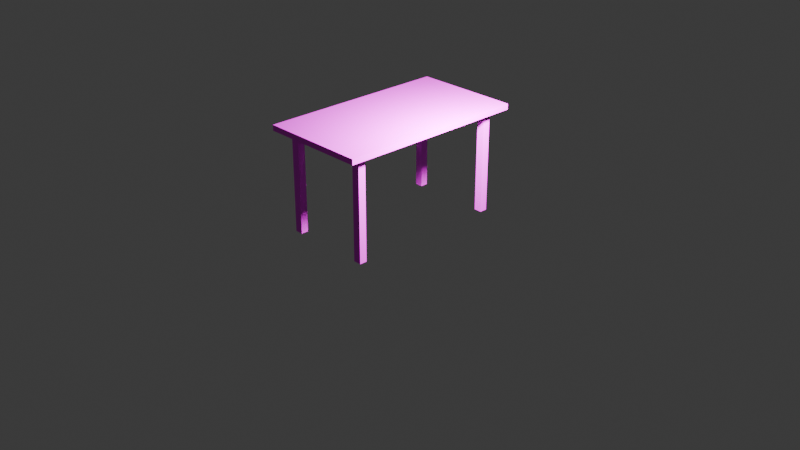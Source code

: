 # Source: mesa.blend  (saved by Blender 5.1.30; exported with 4.5.12 LTS)
import bpy
from mathutils import Matrix  # noqa: F401  (used for matrix-valued properties, if any)

bpy.ops.wm.read_factory_settings(use_empty=True)
scene = bpy.context.scene
scene.name = 'Scene'

# ---- collections
col_collection = bpy.data.collections.new('Collection'); scene.collection.children.link(col_collection)

# ---- images (referenced by path relative to the original .blend; pixels are not part of the script)
import os
ASSET_DIR = os.environ.get("B2B_ASSET_DIR", "")  # directory of the original .blend (textures are referenced by path, not embedded)
HERE = os.path.dirname(os.path.abspath(__file__))  # packed textures are extracted next to this script under _unpacked/

def load_image(name, relpath, width, height, colorspace="sRGB"):
    """Load a texture the original file referenced (path relative to the .blend, or extracted next to this script)."""
    p = next((c for c in (os.path.join(HERE, relpath), os.path.join(ASSET_DIR, relpath)) if relpath and os.path.exists(c)), "")
    if p:
        img = bpy.data.images.load(p, check_existing=True)
        img.name = name
    else:  # same state as the original file: an image datablock whose file is absent (Cycles renders it pink)
        img = bpy.data.images.new(name, width, height)
        img.source = "FILE"
        img.filepath = "//" + (relpath or name)
    img.colorspace_settings.name = colorspace
    return img
img_mesa_textura_png = load_image('mesa_textura.png', 'texturas/mesa_textura.png', 1024, 1024, 'sRGB')

# ---- materials (node trees are filled in below, after node groups)
mat_material = bpy.data.materials.new('Material')
mat_material.alpha_threshold = 0.0
mat_material.use_backface_culling_lightprobe_volume = False
mat_material.roughness = 0.5
mat_material.line_color = (0.0, 0.0, 0.0, 1.0)
mat_material_002 = bpy.data.materials.new('Material.002')

# ---- material node trees
mat_material.use_nodes = True; mat_material.node_tree.nodes.clear()
_N = mat_material.node_tree.nodes; _L = mat_material.node_tree.links
n0 = _N.new('ShaderNodeOutputMaterial'); n0.name = 'Material Output'; n0.location = (200, 100)
n1 = _N.new('ShaderNodeBsdfPrincipled'); n1.name = 'Principled BSDF'; n1.location = (-200, 100)
n2 = _N.new('ShaderNodeTexImage'); n2.name = 'Image Texture'; n2.location = (-490, 80)
n2.image = img_mesa_textura_png
n2.interpolation = 'Closest'
_L.new(n1.outputs[0], n0.inputs[0])
_L.new(n2.outputs[0], n1.inputs[0])
n0.is_active_output = True
mat_material_002.use_nodes = True; mat_material_002.node_tree.nodes.clear()
_N = mat_material_002.node_tree.nodes; _L = mat_material_002.node_tree.links
n0 = _N.new('ShaderNodeBsdfPrincipled'); n0.name = 'Principled BSDF'; n0.location = (-200, 100)
n1 = _N.new('ShaderNodeOutputMaterial'); n1.name = 'Material Output'; n1.location = (200, 100)
n2 = _N.new('ShaderNodeTexImage'); n2.name = 'Image Texture'; n2.location = (-490, 80)
n2.image = img_mesa_textura_png
_L.new(n0.outputs[0], n1.inputs[0])
_L.new(n2.outputs[0], n0.inputs[0])
n1.is_active_output = True

# ---- world
world_world = bpy.data.worlds.new('World'); scene.world = world_world
world_world.use_nodes = True; world_world.node_tree.nodes.clear()
_N = world_world.node_tree.nodes; _L = world_world.node_tree.links
n0 = _N.new('ShaderNodeOutputWorld'); n0.name = 'World Output'; n0.location = (200, 100)
n1 = _N.new('ShaderNodeBackground'); n1.name = 'Background'; n1.location = (-200, 100)
n1.inputs[0].default_value = (0.05088, 0.05088, 0.05088, 1.0)
_L.new(n1.outputs[0], n0.inputs[0])
n0.is_active_output = True
world_world.color = (0.05088, 0.05088, 0.05088)
world_world.sun_shadow_jitter_overblur = 0.0

# ---- cameras
cam_camera = bpy.data.cameras.new('Camera')
cam_camera.clip_end = 100.0
cam_camera.ortho_scale = 7.314

# ---- lights
light_light = bpy.data.lights.new('Light', 'POINT')
light_light.energy = 1000.0
light_light.shadow_soft_size = 0.1

# ---- meshes
me_cube = bpy.data.meshes.new('Cube')
me_cube.from_pydata([(1.0, 2.052, 1.0), (1.0, 2.052, 0.8943), (1.0, -1.526, 1.0), (1.0, -1.526, 0.8943), (-1.0, 2.052, 1.0), (-1.0, 2.052, 0.8943), (-1.0, -1.526, 1.0), (-1.0, -1.526, 0.8943)], [], [(0, 4, 6, 2), (3, 2, 6, 7), (7, 6, 4, 5), (5, 1, 3, 7), (1, 0, 2, 3), (5, 4, 0, 1)])
_uv = me_cube.uv_layers.new(name='UVMap')
_uv.uv.foreach_set('vector', [0.625, 0.5, 0.875, 0.5, 0.875, 0.75, 0.625, 0.75, 0.375, 0.75, 0.625, 0.75, 0.625, 1.0, 0.375, 1.0, 0.375, 0.0, 0.625, 0.0, 0.625, 0.25, 0.375, 0.25, 0.125, 0.5, 0.375, 0.5, 0.375, 0.75, 0.125, 0.75, 0.375, 0.5, 0.625, 0.5, 0.625, 0.75, 0.375, 0.75, 0.375, 0.25, 0.625, 0.25, 0.625, 0.5, 0.375, 0.5])
me_cube.materials.append(mat_material)
me_cube.materials.append(None)
me_cube.use_mirror_vertex_groups = False
me_cube.update()
me_cube_001 = bpy.data.meshes.new('Cube.001')
me_cube_001.from_pydata([(-0.1402, -0.1332, -3.049), (-0.1402, -0.1332, 0.6493), (-0.1402, 0.1332, -3.049), (-0.1402, 0.1332, 0.6493), (0.1402, -0.1332, -3.049), (0.1402, -0.1332, 0.6493), (0.1402, 0.1332, -3.049), (0.1402, 0.1332, 0.6493)], [], [(0, 1, 3, 2), (2, 3, 7, 6), (6, 7, 5, 4), (4, 5, 1, 0), (2, 6, 4, 0), (7, 3, 1, 5)])
_uv = me_cube_001.uv_layers.new(name='UVMap')
_uv.uv.foreach_set('vector', [0.375, 0.0, 0.625, 0.0, 0.625, 0.25, 0.375, 0.25, 0.375, 0.25, 0.625, 0.25, 0.625, 0.5, 0.375, 0.5, 0.375, 0.5, 0.625, 0.5, 0.625, 0.75, 0.375, 0.75, 0.375, 0.75, 0.625, 0.75, 0.625, 1.0, 0.375, 1.0, 0.125, 0.5, 0.375, 0.5, 0.375, 0.75, 0.125, 0.75, 0.625, 0.5, 0.875, 0.5, 0.875, 0.75, 0.625, 0.75])
me_cube_001.materials.append(mat_material_002)
me_cube_001.update()
me_cube_002 = bpy.data.meshes.new('Cube.002')
me_cube_002.from_pydata([(-0.1402, -0.1332, -3.049), (-0.1402, -0.1332, 0.6493), (-0.1402, 0.1332, -3.049), (-0.1402, 0.1332, 0.6493), (0.1402, -0.1332, -3.049), (0.1402, -0.1332, 0.6493), (0.1402, 0.1332, -3.049), (0.1402, 0.1332, 0.6493)], [], [(0, 1, 3, 2), (2, 3, 7, 6), (6, 7, 5, 4), (4, 5, 1, 0), (2, 6, 4, 0), (7, 3, 1, 5)])
_uv = me_cube_002.uv_layers.new(name='UVMap')
_uv.uv.foreach_set('vector', [0.375, 0.0, 0.625, 0.0, 0.625, 0.25, 0.375, 0.25, 0.375, 0.25, 0.625, 0.25, 0.625, 0.5, 0.375, 0.5, 0.375, 0.5, 0.625, 0.5, 0.625, 0.75, 0.375, 0.75, 0.375, 0.75, 0.625, 0.75, 0.625, 1.0, 0.375, 1.0, 0.125, 0.5, 0.375, 0.5, 0.375, 0.75, 0.125, 0.75, 0.625, 0.5, 0.875, 0.5, 0.875, 0.75, 0.625, 0.75])
me_cube_002.materials.append(mat_material_002)
me_cube_002.update()
me_cube_003 = bpy.data.meshes.new('Cube.003')
me_cube_003.from_pydata([(-0.1402, -0.1332, -3.049), (-0.1402, -0.1332, 0.6493), (-0.1402, 0.1332, -3.049), (-0.1402, 0.1332, 0.6493), (0.1402, -0.1332, -3.049), (0.1402, -0.1332, 0.6493), (0.1402, 0.1332, -3.049), (0.1402, 0.1332, 0.6493)], [], [(0, 1, 3, 2), (2, 3, 7, 6), (6, 7, 5, 4), (4, 5, 1, 0), (2, 6, 4, 0), (7, 3, 1, 5)])
_uv = me_cube_003.uv_layers.new(name='UVMap')
_uv.uv.foreach_set('vector', [0.375, 0.0, 0.625, 0.0, 0.625, 0.25, 0.375, 0.25, 0.375, 0.25, 0.625, 0.25, 0.625, 0.5, 0.375, 0.5, 0.375, 0.5, 0.625, 0.5, 0.625, 0.75, 0.375, 0.75, 0.375, 0.75, 0.625, 0.75, 0.625, 1.0, 0.375, 1.0, 0.125, 0.5, 0.375, 0.5, 0.375, 0.75, 0.125, 0.75, 0.625, 0.5, 0.875, 0.5, 0.875, 0.75, 0.625, 0.75])
me_cube_003.materials.append(mat_material_002)
me_cube_003.update()
me_cube_004 = bpy.data.meshes.new('Cube.004')
me_cube_004.from_pydata([(-0.1402, -0.1332, -3.049), (-0.1402, -0.1332, 0.6493), (-0.1402, 0.1332, -3.049), (-0.1402, 0.1332, 0.6493), (0.1402, -0.1332, -3.049), (0.1402, -0.1332, 0.6493), (0.1402, 0.1332, -3.049), (0.1402, 0.1332, 0.6493)], [], [(0, 1, 3, 2), (2, 3, 7, 6), (6, 7, 5, 4), (4, 5, 1, 0), (2, 6, 4, 0), (7, 3, 1, 5)])
_uv = me_cube_004.uv_layers.new(name='UVMap')
_uv.uv.foreach_set('vector', [0.375, 0.0, 0.625, 0.0, 0.625, 0.25, 0.375, 0.25, 0.375, 0.25, 0.625, 0.25, 0.625, 0.5, 0.375, 0.5, 0.375, 0.5, 0.625, 0.5, 0.625, 0.75, 0.375, 0.75, 0.375, 0.75, 0.625, 0.75, 0.625, 1.0, 0.375, 1.0, 0.125, 0.5, 0.375, 0.5, 0.375, 0.75, 0.125, 0.75, 0.625, 0.5, 0.875, 0.5, 0.875, 0.75, 0.625, 0.75])
me_cube_004.materials.append(mat_material_002)
me_cube_004.update()

# ---- objects
ob_cube = bpy.data.objects.new('Cube', me_cube)
ob_light = bpy.data.objects.new('Light', light_light)
ob_camera = bpy.data.objects.new('Camera', cam_camera)
ob_cube_001 = bpy.data.objects.new('Cube.001', me_cube_001)
ob_cube_002 = bpy.data.objects.new('Cube.002', me_cube_002)
ob_cube_003 = bpy.data.objects.new('Cube.003', me_cube_003)
ob_cube_004 = bpy.data.objects.new('Cube.004', me_cube_004)

# ---- transforms, parenting, visibility, modifiers, constraints
ob_cube.location = (-0.01582, -0.2145, 0.5716)
ob_cube.scale = (0.5693, 0.5693, 0.5693)
ob_cube.lock_rotations_4d = False
ob_cube.empty_display_type = 'ARROWS'
ob_cube.lineart.crease_threshold = 0.0
ob_light.location = (1.205, 0.06919, 1.78)
ob_light.rotation_euler = (0.6503, 0.05522, 1.866)
ob_light.scale = (0.2996, 0.2996, 0.2996)
ob_light.lock_rotations_4d = False
ob_light.empty_display_type = 'ARROWS'
ob_light.color = (0.0, 0.0, 0.0, 0.0)
ob_light.lineart.crease_threshold = 0.0
ob_camera.location = (7.359, -6.926, 4.958)
ob_camera.rotation_euler = (1.109, 0.0, 0.8149)
ob_camera.lock_rotations_4d = False
ob_camera.empty_display_type = 'ARROWS'
ob_camera.color = (0.0, 0.0, 0.0, 0.0)
ob_camera.display_type = 'WIRE'
ob_camera.lineart.crease_threshold = 0.0
ob_cube_001.location = (-0.452, -0.8925, 0.9157)
ob_cube_001.rotation_euler = (-0.0, 0.0, 3.142)
ob_cube_001.scale = (0.2996, 0.2996, 0.2996)
ob_cube_002.location = (-0.452, 0.7551, 0.9157)
ob_cube_002.rotation_euler = (-0.0, 0.0, 3.142)
ob_cube_002.scale = (0.2996, 0.2996, 0.2996)
ob_cube_003.location = (0.4168, 0.7551, 0.9157)
ob_cube_003.rotation_euler = (-0.0, 0.0, 3.142)
ob_cube_003.scale = (0.2996, 0.2996, 0.2996)
ob_cube_004.location = (0.4168, -0.8925, 0.9157)
ob_cube_004.rotation_euler = (-0.0, 0.0, 3.142)
ob_cube_004.scale = (0.2996, 0.2996, 0.2996)

# ---- collection membership
col_collection.objects.link(ob_cube)
col_collection.objects.link(ob_light)
col_collection.objects.link(ob_camera)
col_collection.objects.link(ob_cube_001)
col_collection.objects.link(ob_cube_002)
col_collection.objects.link(ob_cube_003)
col_collection.objects.link(ob_cube_004)

# ---- scene / render settings (as saved in the file)
scene.camera = ob_camera
scene.frame_start = 1; scene.frame_end = 250; scene.frame_set(1)
scene.render.engine = 'BLENDER_EEVEE_NEXT'
scene.render.bake_bias = 0.0
scene.render.bake_samples = 0
scene.cycles.sampling_pattern = 'TABULATED_SOBOL'
scene.eevee.use_volume_custom_range = False
bpy.context.view_layer.update()
